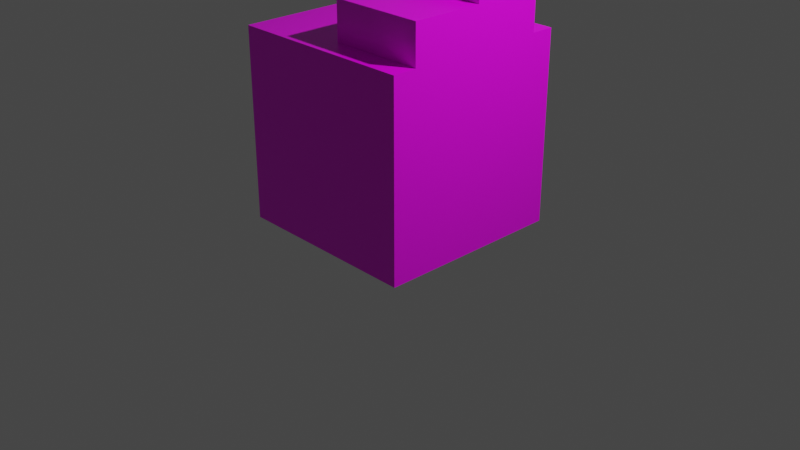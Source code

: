 # Source: dae_test_05.blend  (saved by Blender 2.83.19; exported with 4.5.12 LTS)
import bpy
from mathutils import Matrix  # noqa: F401  (used for matrix-valued properties, if any)

bpy.ops.wm.read_factory_settings(use_empty=True)
scene = bpy.context.scene
scene.name = 'Scene'

# ---- collections
col_collection = bpy.data.collections.new('Collection'); scene.collection.children.link(col_collection)

# ---- images (referenced by path relative to the original .blend; pixels are not part of the script)
import os
ASSET_DIR = os.environ.get("B2B_ASSET_DIR", "")  # directory of the original .blend (textures are referenced by path, not embedded)
HERE = os.path.dirname(os.path.abspath(__file__))  # packed textures are extracted next to this script under _unpacked/

def load_image(name, relpath, width, height, colorspace="sRGB"):
    """Load a texture the original file referenced (path relative to the .blend, or extracted next to this script)."""
    p = next((c for c in (os.path.join(HERE, relpath), os.path.join(ASSET_DIR, relpath)) if relpath and os.path.exists(c)), "")
    if p:
        img = bpy.data.images.load(p, check_existing=True)
        img.name = name
    else:  # same state as the original file: an image datablock whose file is absent (Cycles renders it pink)
        img = bpy.data.images.new(name, width, height)
        img.source = "FILE"
        img.filepath = "//" + (relpath or name)
    img.colorspace_settings.name = colorspace
    return img
img_material_base_color = load_image('Material Base Color', 'test_anim_texture.png', 1024, 1024, 'sRGB')

# ---- materials (node trees are filled in below, after node groups)
mat_material = bpy.data.materials.new('Material')
mat_material.alpha_threshold = 0.0
mat_material.use_transparent_shadow = False
mat_material.line_color = (0.0, 0.0, 0.0, 1.0)

# ---- material node trees
mat_material.use_nodes = True; mat_material.node_tree.nodes.clear()
_N = mat_material.node_tree.nodes; _L = mat_material.node_tree.links
n0 = _N.new('ShaderNodeOutputMaterial'); n0.name = 'Material Output'; n0.location = (300, 300)
n1 = _N.new('ShaderNodeBsdfPrincipled'); n1.name = 'Principled BSDF'; n1.location = (10, 300)
n1.distribution = 'GGX'
n1.subsurface_method = 'BURLEY'
n1.inputs[2].default_value = 0.4
n1.inputs[3].default_value = 1.45
n1.inputs[27].default_value = (0.0, 0.0, 0.0, 1.0)
n1.inputs[28].default_value = 1.0
n2 = _N.new('ShaderNodeTexImage'); n2.name = 'Image Texture'; n2.location = (-280, 275)
n2.image = img_material_base_color
_L.new(n1.outputs[0], n0.inputs[0])
_L.new(n2.outputs[0], n1.inputs[0])
n0.is_active_output = True

# ---- world
world_world = bpy.data.worlds.new('World'); scene.world = world_world
world_world.use_nodes = True; world_world.node_tree.nodes.clear()
_N = world_world.node_tree.nodes; _L = world_world.node_tree.links
n0 = _N.new('ShaderNodeOutputWorld'); n0.name = 'World Output'; n0.location = (300, 300)
n1 = _N.new('ShaderNodeBackground'); n1.name = 'Background'; n1.location = (10, 300)
n1.inputs[0].default_value = (0.05088, 0.05088, 0.05088, 1.0)
_L.new(n1.outputs[0], n0.inputs[0])
n0.is_active_output = True
world_world.color = (0.05088, 0.05088, 0.05088)
world_world.use_sun_shadow = False
world_world.sun_shadow_jitter_overblur = 0.0

# ---- cameras
cam_camera = bpy.data.cameras.new('Camera')
cam_camera.clip_end = 100.0
cam_camera.ortho_scale = 7.314

# ---- lights
light_light = bpy.data.lights.new('Light', 'POINT')
light_light.transmission_factor = 0.0
light_light.energy = 1000.0
light_light.shadow_soft_size = 0.1
light_light.shadow_maximum_resolution = 0.006
light_light.use_absolute_resolution = True

# ---- meshes
me_cube = bpy.data.meshes.new('Cube')
me_cube.from_pydata([(1.0, 1.0, 2.0), (1.0, 1.0, 0.0), (1.0, -1.0, 2.0), (1.0, -1.0, 0.0), (-1.0, 1.0, 2.0), (-1.0, 1.0, 0.0), (-1.0, -1.0, 2.0), (-1.0, -1.0, 0.0), (-1.0, 0.7524, 0.0), (-1.0, -0.7524, 0.0), (1.0, 0.7524, 2.0), (1.0, -0.7524, 2.0), (-1.0, -0.7524, 2.0), (-1.0, 0.7524, 2.0), (1.0, -0.7524, 0.0), (1.0, 0.7524, 0.0), (1.0, 0.0, 2.0), (-1.0, 0.0, 2.0), (0.0, 0.7524, 2.0), (0.0, -0.7524, 2.0), (0.0, 0.0, 2.0), (1.0, 0.0, 2.406), (1.0, -0.7524, 2.406), (0.0, 0.7524, 2.406), (1.0, 0.7524, 2.406), (0.0, -0.7524, 2.406), (0.0, 0.0, 2.406), (0.0, 0.7524, 2.547), (1.0, 0.7524, 2.547), (1.0, 0.0, 2.547), (0.0, 0.0, 2.547)], [], [(11, 19, 12, 6, 2), (3, 2, 6, 7), (8, 13, 4, 5), (9, 14, 3, 7), (14, 11, 2, 3), (5, 4, 0, 1), (1, 0, 10, 15), (15, 10, 16, 11, 14), (5, 1, 15, 8), (8, 15, 14, 9), (7, 6, 12, 9), (9, 12, 17, 13, 8), (0, 4, 13, 18, 10), (20, 17, 12, 19), (11, 16, 21, 22), (16, 10, 24, 21), (18, 13, 17, 20), (21, 26, 25, 22), (23, 26, 30, 27), (10, 18, 23, 24), (18, 20, 26, 23), (19, 11, 22, 25), (20, 19, 25, 26), (28, 27, 30, 29), (21, 24, 28, 29), (24, 23, 27, 28), (26, 21, 29, 30)])
_uv = me_cube.uv_layers.new(name='UVMap')
_uv.uv.foreach_set('vector', [0.6667, 0.7079, 0.5, 0.7079, 0.3333, 0.7079, 0.3333, 0.6667, 0.6667, 0.6667, 0.3333, 0.6667, 0.3333, 0.3333, 0.6667, 0.3333, 0.6667, 0.6667, 0.3333, 0.4658, 0.0, 0.4658, 0.0, 0.4245, 0.3333, 0.4245, 0.6667, 0.2921, 1.0, 0.2921, 1.0, 0.3333, 0.6667, 0.3333, 0.2921, 0.4245, 0.2921, 0.09119, 0.3333, 0.09119, 0.3333, 0.4245, 0.6667, 0.3333, 0.3333, 0.3333, 0.3333, 6.954e-08, 0.6667, 0.0, 1.192e-07, 0.4245, 0.0, 0.09119, 0.04127, 0.09119, 0.04127, 0.4245, 0.04127, 0.4245, 0.04127, 0.09119, 0.1667, 0.09119, 0.2921, 0.09119, 0.2921, 0.4245, 0.6667, 0.0, 1.0, 4.967e-08, 1.0, 0.04127, 0.6667, 0.04127, 0.6667, 0.04127, 1.0, 0.04127, 1.0, 0.2921, 0.6667, 0.2921, 0.3333, 0.7579, 3.974e-08, 0.7579, 3.974e-08, 0.7166, 0.3333, 0.7166, 0.3333, 0.7166, 3.974e-08, 0.7166, 1.987e-08, 0.5912, 0.0, 0.4658, 0.3333, 0.4658, 0.6667, 1.0, 0.3333, 1.0, 0.3333, 0.9587, 0.5, 0.9587, 0.6667, 0.9587, 0.5, 0.8333, 0.3333, 0.8333, 0.3333, 0.7079, 0.5, 0.7079, 0.2921, 0.09119, 0.1667, 0.09119, 0.1667, 0.02359, 0.2921, 0.02359, 0.1667, 0.09119, 0.04127, 0.09119, 0.04127, 0.02359, 0.1667, 0.02359, 0.5, 0.9587, 0.3333, 0.9587, 0.3333, 0.8333, 0.5, 0.8333, 0.7921, 0.5841, 0.7921, 0.7508, 0.6667, 0.7508, 0.6667, 0.5841, 0.6903, 0.3333, 0.6903, 0.4587, 0.6667, 0.4587, 0.6667, 0.3333, 0.7921, 0.7508, 0.7921, 0.5841, 0.8597, 0.5841, 0.8597, 0.7508, 0.7579, 0.3333, 0.7579, 0.4587, 0.6903, 0.4587, 0.6903, 0.3333, 0.6667, 0.9175, 0.6667, 0.7508, 0.7343, 0.7508, 0.7343, 0.9175, 0.7579, 0.4587, 0.7579, 0.5841, 0.6903, 0.5841, 0.6903, 0.4587, 0.8833, 0.3333, 0.8833, 0.5, 0.7579, 0.5, 0.7579, 0.3333, 0.1667, 0.02359, 0.04127, 0.02359, 0.04127, 3.974e-08, 0.1667, 0.0, 0.8597, 0.7508, 0.8597, 0.5841, 0.8833, 0.5841, 0.8833, 0.7508, 0.8833, 0.5, 0.8833, 0.3333, 0.9068, 0.3333, 0.9068, 0.5])
me_cube.materials.append(mat_material)
me_cube.use_remesh_preserve_volume = False
me_cube.use_remesh_preserve_attributes = False
me_cube.use_mirror_vertex_groups = False
me_cube.update()
arm_armature = bpy.data.armatures.new('Armature')  # bones are not reproduced

# ---- objects
ob_cube = bpy.data.objects.new('Cube', me_cube)
ob_light = bpy.data.objects.new('Light', light_light)
ob_camera = bpy.data.objects.new('Camera', cam_camera)
ob_armature = bpy.data.objects.new('Armature', arm_armature)

# ---- transforms, parenting, visibility, modifiers, constraints
ob_cube.parent = ob_armature
ob_cube.location = (0.0, 0.0, 0.0)
ob_cube.lock_rotations_4d = False
ob_cube.empty_display_type = 'ARROWS'
ob_cube.lineart.crease_threshold = 0.0
_vg = ob_cube.vertex_groups.new(name='Bone')
for _i, _w in zip([0, 1, 2, 3, 4, 5, 6, 7, 8, 9, 10, 11, 12, 13, 14, 15, 16, 17, 18, 19, 20, 21, 22, 23, 24, 25, 26, 27, 28, 29, 30], [0.8103, 0.9626, 0.8025, 0.9472, 0.8934, 0.9791, 0.9359, 0.9814, 0.9816, 0.9819, 0.7017, 0.6963, 0.9382, 0.9049, 0.9406, 0.9609, 0.1427, 0.9295, 0.7491, 0.8493, 0.8229, 0.07224, 0.3644, 0.3578, 0.316, 0.7113, 0.2435, 0.2919, 0.2566, 0.07105, 0.1795]): _vg.add([_i], _w, 'REPLACE')
_vg = ob_cube.vertex_groups.new(name='Bone.001')
for _i, _w in zip([0, 1, 2, 3, 4, 6, 10, 11, 12, 13, 14, 15, 16, 17, 18, 19, 20, 21, 22, 23, 24, 25, 26, 27, 28, 29, 30], [0.1897, 0.02485, 0.1975, 0.05284, 0.1066, 0.06414, 0.2983, 0.3037, 0.06181, 0.09511, 0.05944, 0.0281, 0.8573, 0.07047, 0.2509, 0.1507, 0.1771, 0.9278, 0.6356, 0.6422, 0.684, 0.2887, 0.7565, 0.7081, 0.7434, 0.929, 0.8205]): _vg.add([_i], _w, 'REPLACE')
_m = ob_cube.modifiers.new('Armature', 'ARMATURE')
_m.object = ob_armature
ob_light.location = (4.076, 1.005, 5.904)
ob_light.rotation_euler = (0.6503, 0.05522, 1.866)
ob_light.lock_rotations_4d = False
ob_light.empty_display_type = 'ARROWS'
ob_light.color = (0.0, 0.0, 0.0, 0.0)
ob_light.lineart.crease_threshold = 0.0
ob_camera.location = (7.359, -6.926, 4.958)
ob_camera.rotation_euler = (1.109, 0.0, 0.8149)
ob_camera.lock_rotations_4d = False
ob_camera.empty_display_type = 'ARROWS'
ob_camera.color = (0.0, 0.0, 0.0, 0.0)
ob_camera.display_type = 'WIRE'
ob_camera.lineart.crease_threshold = 0.0
ob_armature.location = (0.0, 0.0, 0.0)
ob_armature.show_in_front = True
ob_armature.lineart.crease_threshold = 0.0

# ---- collection membership
col_collection.objects.link(ob_cube)
col_collection.objects.link(ob_light)
col_collection.objects.link(ob_camera)
col_collection.objects.link(ob_armature)

# ---- scene / render settings (as saved in the file)
scene.camera = ob_camera
scene.frame_start = 1; scene.frame_end = 20; scene.frame_set(18)
scene.render.engine = 'BLENDER_EEVEE_NEXT'
scene.cycles.use_denoising = False
scene.cycles.samples = 128
scene.cycles.sampling_pattern = 'TABULATED_SOBOL'
scene.cycles.use_adaptive_sampling = False
scene.cycles.use_light_tree = False
scene.view_settings.view_transform = 'Filmic'
bpy.context.view_layer.update()
